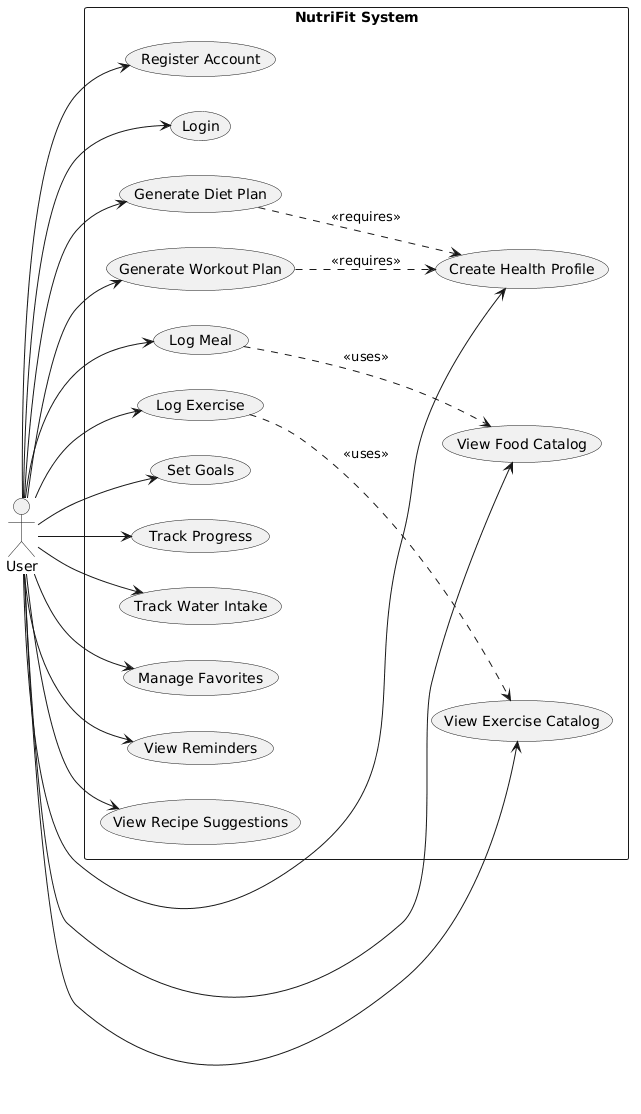

The diagram above was rendered by PlantUML. Its source (embedded in the PNG):
@startuml
left to right direction
skinparam packageStyle rectangle

actor User as user

rectangle "NutriFit System" {
  usecase "Register Account" as UC1
  usecase "Login" as UC2
  usecase "Create Health Profile" as UC3
  usecase "Generate Diet Plan" as UC4
  usecase "Generate Workout Plan" as UC5
  usecase "Log Meal" as UC6
  usecase "Log Exercise" as UC7
  usecase "Set Goals" as UC8
  usecase "Track Progress" as UC9
  usecase "View Food Catalog" as UC10
  usecase "View Exercise Catalog" as UC11
  usecase "Track Water Intake" as UC12
  usecase "Manage Favorites" as UC13
  usecase "View Reminders" as UC14
  usecase "View Recipe Suggestions" as UC15
}

user --> UC1
user --> UC2
user --> UC3
user --> UC4
user --> UC5
user --> UC6
user --> UC7
user --> UC8
user --> UC9
user --> UC10
user --> UC11
user --> UC12
user --> UC13
user --> UC14
user --> UC15

UC4 ..> UC3 : <<requires>>
UC5 ..> UC3 : <<requires>>
UC6 ..> UC10 : <<uses>>
UC7 ..> UC11 : <<uses>>
@enduml